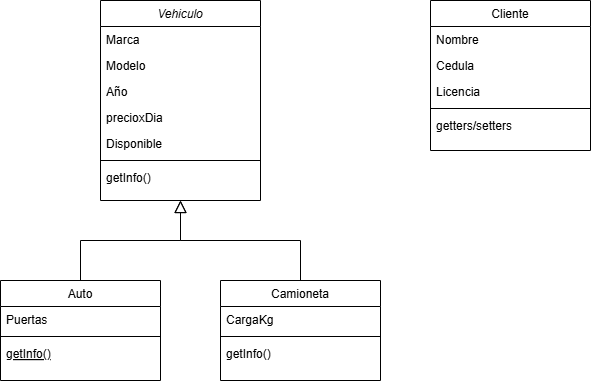

The diagram above was exported from draw.io. Its source (the exported page's mxGraphModel, read from the mxfile embedded in the PNG):
<mxGraphModel dx="1290" dy="653" grid="1" gridSize="10" guides="1" tooltips="1" connect="1" arrows="1" fold="1" page="1" pageScale="1" pageWidth="827" pageHeight="1169" math="0" shadow="0">
  <root>
    <mxCell id="WIyWlLk6GJQsqaUBKTNV-0" />
    <mxCell id="WIyWlLk6GJQsqaUBKTNV-1" parent="WIyWlLk6GJQsqaUBKTNV-0" />
    <mxCell id="zkfFHV4jXpPFQw0GAbJ--0" value="Vehiculo" style="swimlane;fontStyle=2;align=center;verticalAlign=top;childLayout=stackLayout;horizontal=1;startSize=26;horizontalStack=0;resizeParent=1;resizeLast=0;collapsible=1;marginBottom=0;rounded=0;shadow=0;strokeWidth=1;" parent="WIyWlLk6GJQsqaUBKTNV-1" vertex="1">
      <mxGeometry x="220" y="120" width="160" height="200" as="geometry">
        <mxRectangle x="230" y="140" width="160" height="26" as="alternateBounds" />
      </mxGeometry>
    </mxCell>
    <mxCell id="zkfFHV4jXpPFQw0GAbJ--1" value="Marca" style="text;align=left;verticalAlign=top;spacingLeft=4;spacingRight=4;overflow=hidden;rotatable=0;points=[[0,0.5],[1,0.5]];portConstraint=eastwest;" parent="zkfFHV4jXpPFQw0GAbJ--0" vertex="1">
      <mxGeometry y="26" width="160" height="26" as="geometry" />
    </mxCell>
    <mxCell id="zkfFHV4jXpPFQw0GAbJ--2" value="Modelo" style="text;align=left;verticalAlign=top;spacingLeft=4;spacingRight=4;overflow=hidden;rotatable=0;points=[[0,0.5],[1,0.5]];portConstraint=eastwest;rounded=0;shadow=0;html=0;" parent="zkfFHV4jXpPFQw0GAbJ--0" vertex="1">
      <mxGeometry y="52" width="160" height="26" as="geometry" />
    </mxCell>
    <mxCell id="zkfFHV4jXpPFQw0GAbJ--3" value="Año" style="text;align=left;verticalAlign=top;spacingLeft=4;spacingRight=4;overflow=hidden;rotatable=0;points=[[0,0.5],[1,0.5]];portConstraint=eastwest;rounded=0;shadow=0;html=0;" parent="zkfFHV4jXpPFQw0GAbJ--0" vertex="1">
      <mxGeometry y="78" width="160" height="26" as="geometry" />
    </mxCell>
    <mxCell id="F-VJbSxMpMVfGS2ZtzJg-1" value="precioxDia" style="text;align=left;verticalAlign=top;spacingLeft=4;spacingRight=4;overflow=hidden;rotatable=0;points=[[0,0.5],[1,0.5]];portConstraint=eastwest;rounded=0;shadow=0;html=0;" vertex="1" parent="zkfFHV4jXpPFQw0GAbJ--0">
      <mxGeometry y="104" width="160" height="26" as="geometry" />
    </mxCell>
    <mxCell id="F-VJbSxMpMVfGS2ZtzJg-2" value="Disponible" style="text;align=left;verticalAlign=top;spacingLeft=4;spacingRight=4;overflow=hidden;rotatable=0;points=[[0,0.5],[1,0.5]];portConstraint=eastwest;rounded=0;shadow=0;html=0;" vertex="1" parent="zkfFHV4jXpPFQw0GAbJ--0">
      <mxGeometry y="130" width="160" height="26" as="geometry" />
    </mxCell>
    <mxCell id="zkfFHV4jXpPFQw0GAbJ--4" value="" style="line;html=1;strokeWidth=1;align=left;verticalAlign=middle;spacingTop=-1;spacingLeft=3;spacingRight=3;rotatable=0;labelPosition=right;points=[];portConstraint=eastwest;" parent="zkfFHV4jXpPFQw0GAbJ--0" vertex="1">
      <mxGeometry y="156" width="160" height="8" as="geometry" />
    </mxCell>
    <mxCell id="zkfFHV4jXpPFQw0GAbJ--5" value="getInfo()" style="text;align=left;verticalAlign=top;spacingLeft=4;spacingRight=4;overflow=hidden;rotatable=0;points=[[0,0.5],[1,0.5]];portConstraint=eastwest;" parent="zkfFHV4jXpPFQw0GAbJ--0" vertex="1">
      <mxGeometry y="164" width="160" height="26" as="geometry" />
    </mxCell>
    <mxCell id="zkfFHV4jXpPFQw0GAbJ--6" value="Auto" style="swimlane;fontStyle=0;align=center;verticalAlign=top;childLayout=stackLayout;horizontal=1;startSize=26;horizontalStack=0;resizeParent=1;resizeLast=0;collapsible=1;marginBottom=0;rounded=0;shadow=0;strokeWidth=1;" parent="WIyWlLk6GJQsqaUBKTNV-1" vertex="1">
      <mxGeometry x="120" y="400" width="160" height="100" as="geometry">
        <mxRectangle x="130" y="380" width="160" height="26" as="alternateBounds" />
      </mxGeometry>
    </mxCell>
    <mxCell id="zkfFHV4jXpPFQw0GAbJ--7" value="Puertas" style="text;align=left;verticalAlign=top;spacingLeft=4;spacingRight=4;overflow=hidden;rotatable=0;points=[[0,0.5],[1,0.5]];portConstraint=eastwest;" parent="zkfFHV4jXpPFQw0GAbJ--6" vertex="1">
      <mxGeometry y="26" width="160" height="26" as="geometry" />
    </mxCell>
    <mxCell id="zkfFHV4jXpPFQw0GAbJ--9" value="" style="line;html=1;strokeWidth=1;align=left;verticalAlign=middle;spacingTop=-1;spacingLeft=3;spacingRight=3;rotatable=0;labelPosition=right;points=[];portConstraint=eastwest;" parent="zkfFHV4jXpPFQw0GAbJ--6" vertex="1">
      <mxGeometry y="52" width="160" height="8" as="geometry" />
    </mxCell>
    <mxCell id="zkfFHV4jXpPFQw0GAbJ--10" value="getInfo()" style="text;align=left;verticalAlign=top;spacingLeft=4;spacingRight=4;overflow=hidden;rotatable=0;points=[[0,0.5],[1,0.5]];portConstraint=eastwest;fontStyle=4" parent="zkfFHV4jXpPFQw0GAbJ--6" vertex="1">
      <mxGeometry y="60" width="160" height="26" as="geometry" />
    </mxCell>
    <mxCell id="zkfFHV4jXpPFQw0GAbJ--12" value="" style="endArrow=block;endSize=10;endFill=0;shadow=0;strokeWidth=1;rounded=0;curved=0;edgeStyle=elbowEdgeStyle;elbow=vertical;" parent="WIyWlLk6GJQsqaUBKTNV-1" source="zkfFHV4jXpPFQw0GAbJ--6" target="zkfFHV4jXpPFQw0GAbJ--0" edge="1">
      <mxGeometry width="160" relative="1" as="geometry">
        <mxPoint x="200" y="203" as="sourcePoint" />
        <mxPoint x="200" y="203" as="targetPoint" />
      </mxGeometry>
    </mxCell>
    <mxCell id="zkfFHV4jXpPFQw0GAbJ--13" value="Camioneta" style="swimlane;fontStyle=0;align=center;verticalAlign=top;childLayout=stackLayout;horizontal=1;startSize=26;horizontalStack=0;resizeParent=1;resizeLast=0;collapsible=1;marginBottom=0;rounded=0;shadow=0;strokeWidth=1;" parent="WIyWlLk6GJQsqaUBKTNV-1" vertex="1">
      <mxGeometry x="340" y="400" width="160" height="100" as="geometry">
        <mxRectangle x="340" y="380" width="170" height="26" as="alternateBounds" />
      </mxGeometry>
    </mxCell>
    <mxCell id="zkfFHV4jXpPFQw0GAbJ--14" value="CargaKg" style="text;align=left;verticalAlign=top;spacingLeft=4;spacingRight=4;overflow=hidden;rotatable=0;points=[[0,0.5],[1,0.5]];portConstraint=eastwest;" parent="zkfFHV4jXpPFQw0GAbJ--13" vertex="1">
      <mxGeometry y="26" width="160" height="26" as="geometry" />
    </mxCell>
    <mxCell id="zkfFHV4jXpPFQw0GAbJ--15" value="" style="line;html=1;strokeWidth=1;align=left;verticalAlign=middle;spacingTop=-1;spacingLeft=3;spacingRight=3;rotatable=0;labelPosition=right;points=[];portConstraint=eastwest;" parent="zkfFHV4jXpPFQw0GAbJ--13" vertex="1">
      <mxGeometry y="52" width="160" height="8" as="geometry" />
    </mxCell>
    <mxCell id="F-VJbSxMpMVfGS2ZtzJg-6" value="getInfo()" style="text;align=left;verticalAlign=top;spacingLeft=4;spacingRight=4;overflow=hidden;rotatable=0;points=[[0,0.5],[1,0.5]];portConstraint=eastwest;" vertex="1" parent="zkfFHV4jXpPFQw0GAbJ--13">
      <mxGeometry y="60" width="160" height="40" as="geometry" />
    </mxCell>
    <mxCell id="zkfFHV4jXpPFQw0GAbJ--16" value="" style="endArrow=block;endSize=10;endFill=0;shadow=0;strokeWidth=1;rounded=0;curved=0;edgeStyle=elbowEdgeStyle;elbow=vertical;" parent="WIyWlLk6GJQsqaUBKTNV-1" source="zkfFHV4jXpPFQw0GAbJ--13" edge="1">
      <mxGeometry width="160" relative="1" as="geometry">
        <mxPoint x="210" y="373" as="sourcePoint" />
        <mxPoint x="300" y="320" as="targetPoint" />
        <Array as="points">
          <mxPoint x="300" y="360" />
        </Array>
      </mxGeometry>
    </mxCell>
    <mxCell id="zkfFHV4jXpPFQw0GAbJ--17" value="Cliente" style="swimlane;fontStyle=0;align=center;verticalAlign=top;childLayout=stackLayout;horizontal=1;startSize=26;horizontalStack=0;resizeParent=1;resizeLast=0;collapsible=1;marginBottom=0;rounded=0;shadow=0;strokeWidth=1;" parent="WIyWlLk6GJQsqaUBKTNV-1" vertex="1">
      <mxGeometry x="550" y="120" width="160" height="150" as="geometry">
        <mxRectangle x="550" y="140" width="160" height="26" as="alternateBounds" />
      </mxGeometry>
    </mxCell>
    <mxCell id="zkfFHV4jXpPFQw0GAbJ--18" value="Nombre" style="text;align=left;verticalAlign=top;spacingLeft=4;spacingRight=4;overflow=hidden;rotatable=0;points=[[0,0.5],[1,0.5]];portConstraint=eastwest;" parent="zkfFHV4jXpPFQw0GAbJ--17" vertex="1">
      <mxGeometry y="26" width="160" height="26" as="geometry" />
    </mxCell>
    <mxCell id="zkfFHV4jXpPFQw0GAbJ--19" value="Cedula" style="text;align=left;verticalAlign=top;spacingLeft=4;spacingRight=4;overflow=hidden;rotatable=0;points=[[0,0.5],[1,0.5]];portConstraint=eastwest;rounded=0;shadow=0;html=0;" parent="zkfFHV4jXpPFQw0GAbJ--17" vertex="1">
      <mxGeometry y="52" width="160" height="26" as="geometry" />
    </mxCell>
    <mxCell id="zkfFHV4jXpPFQw0GAbJ--20" value="Licencia" style="text;align=left;verticalAlign=top;spacingLeft=4;spacingRight=4;overflow=hidden;rotatable=0;points=[[0,0.5],[1,0.5]];portConstraint=eastwest;rounded=0;shadow=0;html=0;" parent="zkfFHV4jXpPFQw0GAbJ--17" vertex="1">
      <mxGeometry y="78" width="160" height="26" as="geometry" />
    </mxCell>
    <mxCell id="zkfFHV4jXpPFQw0GAbJ--23" value="" style="line;html=1;strokeWidth=1;align=left;verticalAlign=middle;spacingTop=-1;spacingLeft=3;spacingRight=3;rotatable=0;labelPosition=right;points=[];portConstraint=eastwest;" parent="zkfFHV4jXpPFQw0GAbJ--17" vertex="1">
      <mxGeometry y="104" width="160" height="8" as="geometry" />
    </mxCell>
    <mxCell id="zkfFHV4jXpPFQw0GAbJ--24" value="getters/setters" style="text;align=left;verticalAlign=top;spacingLeft=4;spacingRight=4;overflow=hidden;rotatable=0;points=[[0,0.5],[1,0.5]];portConstraint=eastwest;" parent="zkfFHV4jXpPFQw0GAbJ--17" vertex="1">
      <mxGeometry y="112" width="160" height="26" as="geometry" />
    </mxCell>
  </root>
</mxGraphModel>